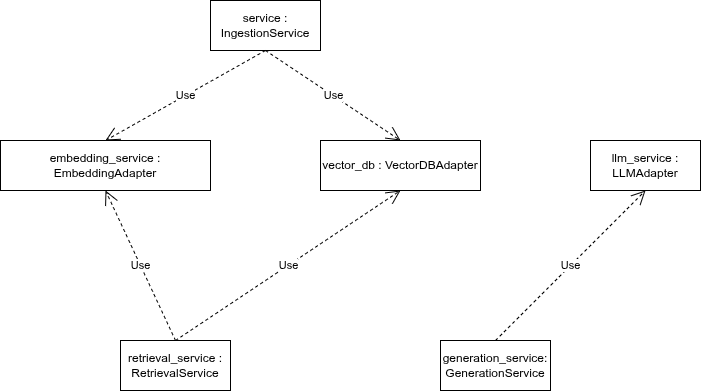

The diagram above was exported from draw.io. Its source (the exported page's mxGraphModel, read from the mxfile embedded in the PNG):
<mxGraphModel dx="1124" dy="619" grid="0" gridSize="10" guides="1" tooltips="1" connect="1" arrows="1" fold="1" page="1" pageScale="1" pageWidth="850" pageHeight="1100" math="0" shadow="0">
  <root>
    <mxCell id="0" />
    <mxCell id="1" parent="0" />
    <mxCell id="eHkBIYxhHlTCB64djpml-40" parent="1" style="html=1;whiteSpace=wrap;" value="service : IngestionService" vertex="1">
      <mxGeometry height="50" width="110" x="250" y="340" as="geometry" />
    </mxCell>
    <mxCell id="eHkBIYxhHlTCB64djpml-41" parent="1" style="html=1;whiteSpace=wrap;" value="embedding_service : EmbeddingAdapter" vertex="1">
      <mxGeometry height="50" width="210" x="40" y="480" as="geometry" />
    </mxCell>
    <mxCell id="eHkBIYxhHlTCB64djpml-42" parent="1" style="html=1;whiteSpace=wrap;" value="vector_db : VectorDBAdapter" vertex="1">
      <mxGeometry height="50" width="160" x="360" y="480" as="geometry" />
    </mxCell>
    <mxCell id="eHkBIYxhHlTCB64djpml-43" edge="1" parent="1" source="eHkBIYxhHlTCB64djpml-40" style="endArrow=open;endSize=12;dashed=1;html=1;rounded=0;exitX=0.5;exitY=1;exitDx=0;exitDy=0;entryX=0.5;entryY=0;entryDx=0;entryDy=0;" target="eHkBIYxhHlTCB64djpml-41" value="Use">
      <mxGeometry relative="1" width="160" as="geometry">
        <mxPoint x="240" y="480" as="sourcePoint" />
        <mxPoint x="400" y="480" as="targetPoint" />
      </mxGeometry>
    </mxCell>
    <mxCell id="eHkBIYxhHlTCB64djpml-83" edge="1" parent="1" source="eHkBIYxhHlTCB64djpml-40" style="endArrow=open;endSize=12;dashed=1;html=1;rounded=0;exitX=0.5;exitY=1;exitDx=0;exitDy=0;entryX=0.5;entryY=0;entryDx=0;entryDy=0;" target="eHkBIYxhHlTCB64djpml-42" value="Use">
      <mxGeometry relative="1" width="160" as="geometry">
        <mxPoint x="380" y="430" as="sourcePoint" />
        <mxPoint x="220" y="520" as="targetPoint" />
      </mxGeometry>
    </mxCell>
    <mxCell id="GyfGNP4tH3eWq5gZgC8g-1" parent="1" style="html=1;whiteSpace=wrap;" value="generation_service: GenerationService" vertex="1">
      <mxGeometry height="50" width="110" x="480" y="680" as="geometry" />
    </mxCell>
    <mxCell id="GyfGNP4tH3eWq5gZgC8g-2" parent="1" style="html=1;whiteSpace=wrap;" value="llm_service : LLMAdapter" vertex="1">
      <mxGeometry height="50" width="110" x="630" y="480" as="geometry" />
    </mxCell>
    <mxCell id="GyfGNP4tH3eWq5gZgC8g-3" parent="1" style="html=1;whiteSpace=wrap;" value="retrieval_service : RetrievalService" vertex="1">
      <mxGeometry height="50" width="110" x="160" y="680" as="geometry" />
    </mxCell>
    <mxCell id="GyfGNP4tH3eWq5gZgC8g-5" edge="1" parent="1" source="GyfGNP4tH3eWq5gZgC8g-3" style="endArrow=open;endSize=12;dashed=1;html=1;rounded=0;exitX=0.5;exitY=0;exitDx=0;exitDy=0;entryX=0.5;entryY=1;entryDx=0;entryDy=0;" target="eHkBIYxhHlTCB64djpml-42" value="Use">
      <mxGeometry relative="1" width="160" as="geometry">
        <mxPoint x="440" y="720" as="sourcePoint" />
        <mxPoint x="600" y="720" as="targetPoint" />
      </mxGeometry>
    </mxCell>
    <mxCell id="GyfGNP4tH3eWq5gZgC8g-6" edge="1" parent="1" source="GyfGNP4tH3eWq5gZgC8g-3" style="endArrow=open;endSize=12;dashed=1;html=1;rounded=0;exitX=0.5;exitY=0;exitDx=0;exitDy=0;entryX=0.5;entryY=1;entryDx=0;entryDy=0;" target="eHkBIYxhHlTCB64djpml-41" value="Use">
      <mxGeometry relative="1" width="160" as="geometry">
        <mxPoint x="465" y="680" as="sourcePoint" />
        <mxPoint x="320" y="530" as="targetPoint" />
      </mxGeometry>
    </mxCell>
    <mxCell id="GyfGNP4tH3eWq5gZgC8g-7" edge="1" parent="1" source="GyfGNP4tH3eWq5gZgC8g-1" style="endArrow=open;endSize=12;dashed=1;html=1;rounded=0;exitX=0.5;exitY=0;exitDx=0;exitDy=0;entryX=0.5;entryY=1;entryDx=0;entryDy=0;" target="GyfGNP4tH3eWq5gZgC8g-2" value="Use">
      <mxGeometry relative="1" width="160" as="geometry">
        <mxPoint x="480" y="690" as="sourcePoint" />
        <mxPoint x="705" y="540" as="targetPoint" />
      </mxGeometry>
    </mxCell>
  </root>
</mxGraphModel>